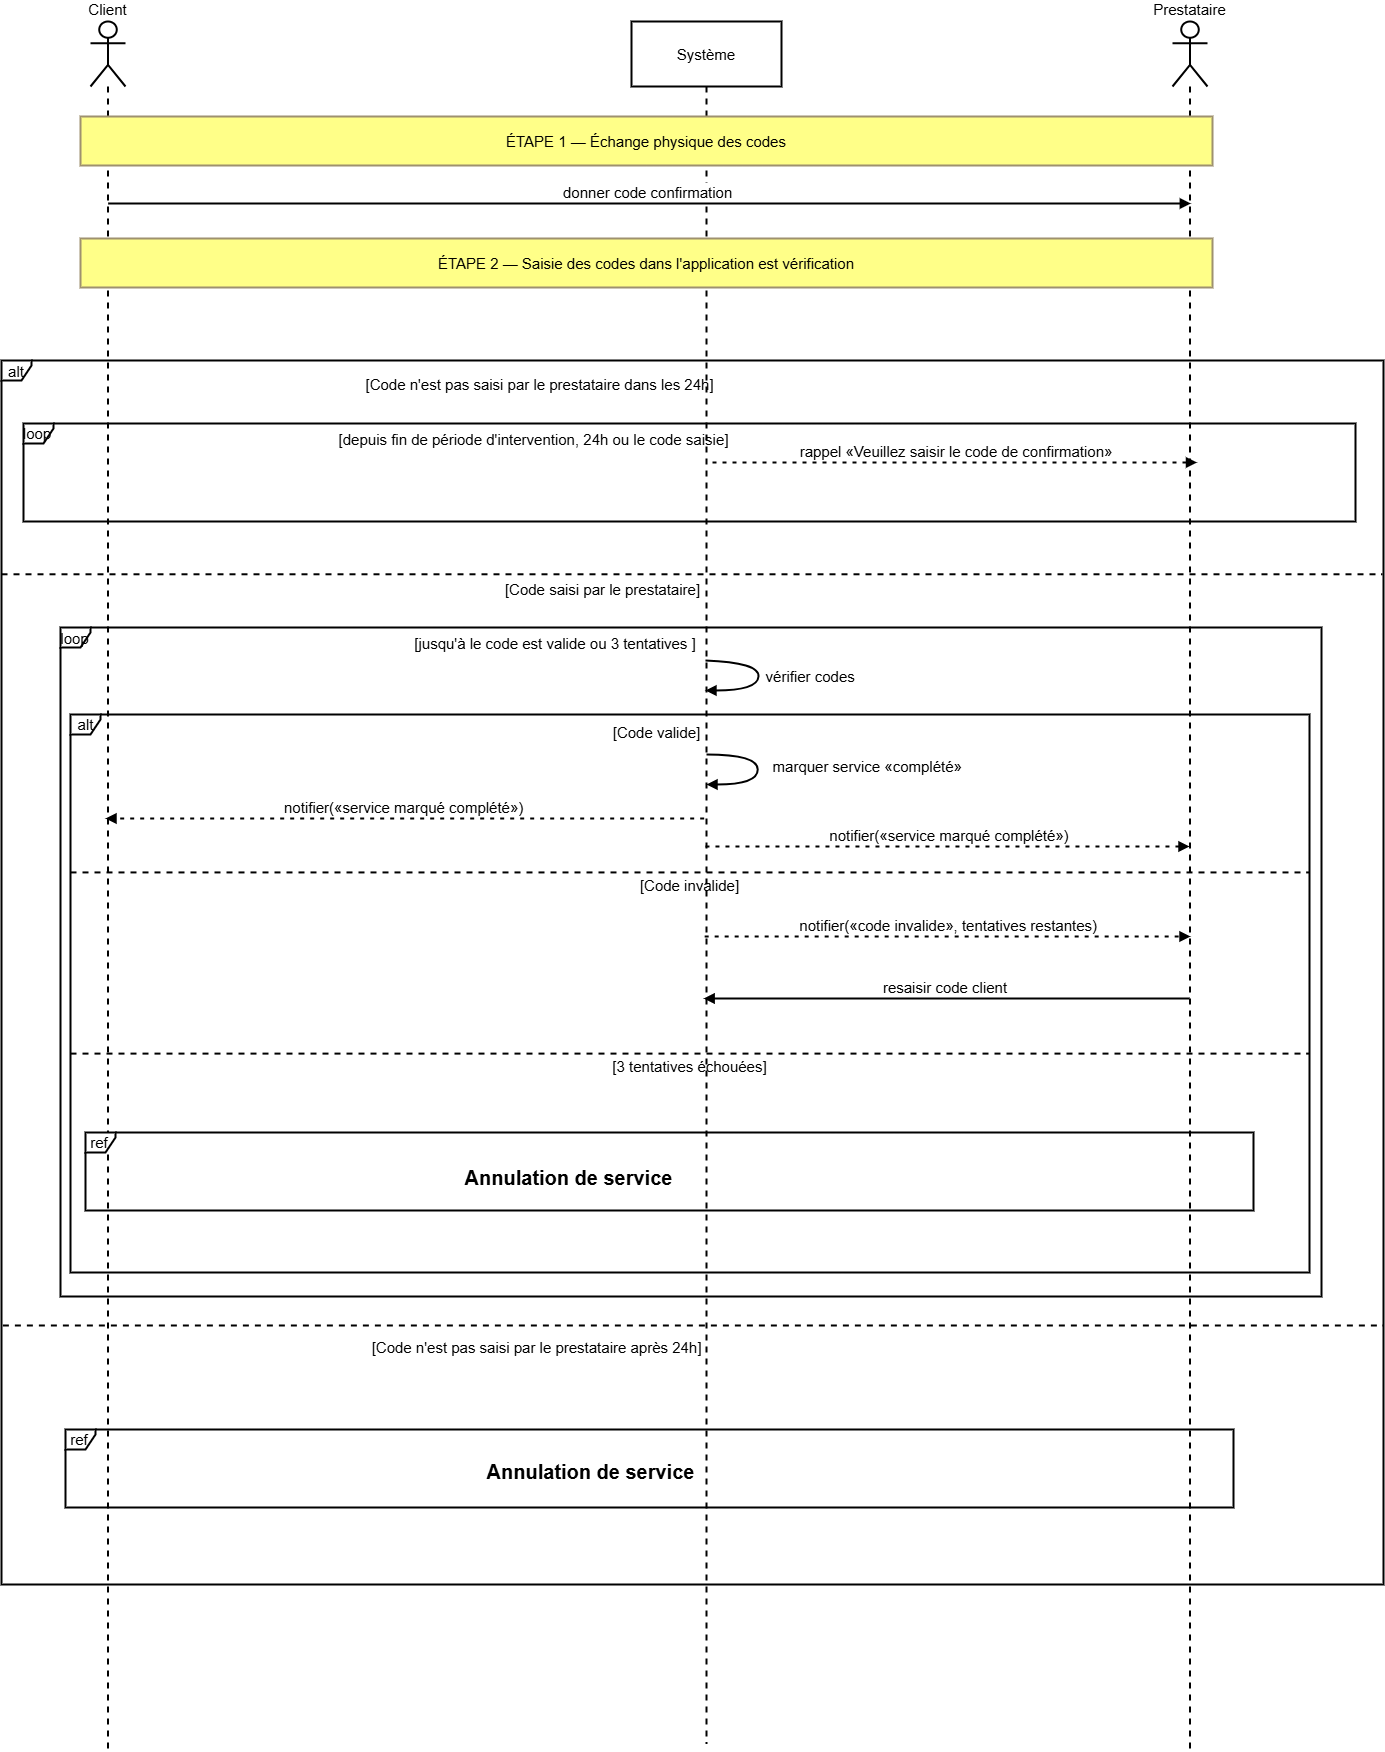

The diagram above was exported from draw.io. Its source (the exported page's mxGraphModel, read from the mxfile embedded in the PNG):
<mxGraphModel dx="4388" dy="2000" grid="0" gridSize="10" guides="1" tooltips="1" connect="1" arrows="1" fold="1" page="0" pageScale="1" pageWidth="827" pageHeight="1169" math="0" shadow="0">
  <root>
    <mxCell id="0" />
    <mxCell id="1" parent="0" />
    <mxCell id="kawnbmSKVngbmFI6UFZz-1" parent="1" style="shape=umlLifeline;perimeter=lifelinePerimeter;whiteSpace=wrap;container=1;dropTarget=0;collapsible=0;recursiveResize=0;outlineConnect=0;portConstraint=eastwest;newEdgeStyle={&quot;edgeStyle&quot;:&quot;elbowEdgeStyle&quot;,&quot;elbow&quot;:&quot;vertical&quot;,&quot;curved&quot;:0,&quot;rounded&quot;:0};participant=umlActor;verticalAlign=bottom;labelPosition=center;verticalLabelPosition=top;align=center;size=65;strokeWidth=2;fontSize=15;" value="Client" vertex="1">
      <mxGeometry height="1729" width="35" x="-8" y="199" as="geometry" />
    </mxCell>
    <mxCell id="kawnbmSKVngbmFI6UFZz-2" parent="1" style="shape=umlLifeline;perimeter=lifelinePerimeter;whiteSpace=wrap;container=1;dropTarget=0;collapsible=0;recursiveResize=0;outlineConnect=0;portConstraint=eastwest;newEdgeStyle={&quot;edgeStyle&quot;:&quot;elbowEdgeStyle&quot;,&quot;elbow&quot;:&quot;vertical&quot;,&quot;curved&quot;:0,&quot;rounded&quot;:0};size=65;strokeWidth=2;fontSize=15;" value="Système" vertex="1">
      <mxGeometry height="1722" width="150" x="533" y="199" as="geometry" />
    </mxCell>
    <mxCell id="kawnbmSKVngbmFI6UFZz-3" parent="1" style="shape=umlLifeline;perimeter=lifelinePerimeter;whiteSpace=wrap;container=1;dropTarget=0;collapsible=0;recursiveResize=0;outlineConnect=0;portConstraint=eastwest;newEdgeStyle={&quot;edgeStyle&quot;:&quot;elbowEdgeStyle&quot;,&quot;elbow&quot;:&quot;vertical&quot;,&quot;curved&quot;:0,&quot;rounded&quot;:0};participant=umlActor;verticalAlign=bottom;labelPosition=center;verticalLabelPosition=top;align=center;size=65;strokeWidth=2;fontSize=15;" value="Prestataire" vertex="1">
      <mxGeometry height="1730" width="35" x="1074" y="199" as="geometry" />
    </mxCell>
    <mxCell id="kawnbmSKVngbmFI6UFZz-8" parent="1" style="shape=umlFrame;dashed=0;pointerEvents=0;dropTarget=0;strokeColor=#000000;height=20;width=30;strokeWidth=2;fontSize=15;" value="loop" vertex="1">
      <mxGeometry height="98" width="1332" x="-75" y="601" as="geometry" />
    </mxCell>
    <mxCell id="kawnbmSKVngbmFI6UFZz-10" parent="1" style="shape=umlFrame;dashed=0;pointerEvents=0;dropTarget=0;strokeColor=#000000;height=20;width=30;strokeWidth=2;fontSize=15;" value="alt" vertex="1">
      <mxGeometry height="1224" width="1382" x="-97" y="538" as="geometry" />
    </mxCell>
    <mxCell id="kawnbmSKVngbmFI6UFZz-14" parent="1" style="shape=umlFrame;dashed=0;pointerEvents=0;dropTarget=0;strokeColor=#000000;height=20;width=30;strokeWidth=2;fontSize=15;" value="alt" vertex="1">
      <mxGeometry height="558" width="1239" x="-28" y="892" as="geometry" />
    </mxCell>
    <mxCell id="kawnbmSKVngbmFI6UFZz-15" parent="kawnbmSKVngbmFI6UFZz-14" style="text;strokeColor=none;fillColor=none;align=center;verticalAlign=middle;whiteSpace=wrap;strokeWidth=2;fontSize=15;" value="[Code valide]" vertex="1">
      <mxGeometry height="20.861690140845074" width="896.9843749999999" x="137.99760416666666" y="7.999780321271894" as="geometry" />
    </mxCell>
    <mxCell id="kawnbmSKVngbmFI6UFZz-16" parent="kawnbmSKVngbmFI6UFZz-14" style="shape=line;dashed=1;whiteSpace=wrap;verticalAlign=top;labelPosition=center;verticalLabelPosition=middle;align=center;strokeColor=#000000;strokeWidth=2;fontSize=15;" value="[Code invalide]" vertex="1">
      <mxGeometry height="4.17196261682243" width="1238.9999999999998" y="155.84406383757027" as="geometry" />
    </mxCell>
    <mxCell id="YyTPY-QHJIWzgpZLdohq-15" parent="kawnbmSKVngbmFI6UFZz-14" style="shape=line;dashed=1;whiteSpace=wrap;verticalAlign=top;labelPosition=center;verticalLabelPosition=middle;align=center;strokeColor=#000000;strokeWidth=2;fontSize=15;" value="[3 tentatives échouées]" vertex="1">
      <mxGeometry height="4.17196261682243" width="1238.9999999999998" y="337.023043429407" as="geometry" />
    </mxCell>
    <mxCell id="kawnbmSKVngbmFI6UFZz-17" parent="1" style="shape=umlFrame;dashed=0;pointerEvents=0;dropTarget=0;strokeColor=#000000;height=20;width=30;strokeWidth=2;fontSize=15;" value="loop" vertex="1">
      <mxGeometry height="669" width="1261" x="-38" y="805" as="geometry" />
    </mxCell>
    <mxCell id="kawnbmSKVngbmFI6UFZz-18" parent="kawnbmSKVngbmFI6UFZz-17" style="text;strokeColor=none;fillColor=none;align=center;verticalAlign=middle;whiteSpace=wrap;strokeWidth=2;fontSize=15;" value="[jusqu'à le code est valide ou 3 tentatives ]" vertex="1">
      <mxGeometry height="19.876850393700785" width="754.2329351535838" x="117.86195500107618" y="5.5783684290868365" as="geometry" />
    </mxCell>
    <mxCell id="kawnbmSKVngbmFI6UFZz-25" edge="1" parent="1" style="verticalAlign=bottom;edgeStyle=elbowEdgeStyle;elbow=vertical;curved=0;rounded=0;endArrow=block;strokeWidth=2;fontSize=15;" value="donner code confirmation">
      <mxGeometry relative="1" as="geometry">
        <Array as="points">
          <mxPoint x="618.33" y="381" />
        </Array>
        <mxPoint x="9.663333333333256" y="381" as="sourcePoint" />
        <mxPoint x="1092.3300000000004" y="381" as="targetPoint" />
      </mxGeometry>
    </mxCell>
    <mxCell id="kawnbmSKVngbmFI6UFZz-27" edge="1" parent="1" style="verticalAlign=bottom;edgeStyle=elbowEdgeStyle;elbow=vertical;curved=0;rounded=0;dashed=1;dashPattern=2 3;endArrow=block;strokeWidth=2;fontSize=15;" value="rappel «Veuillez saisir le code de confirmation»">
      <mxGeometry relative="1" as="geometry">
        <Array as="points">
          <mxPoint x="894.5" y="640" />
        </Array>
        <mxPoint x="614" y="640" as="sourcePoint" />
        <mxPoint x="1098.5" y="640" as="targetPoint" />
      </mxGeometry>
    </mxCell>
    <mxCell id="kawnbmSKVngbmFI6UFZz-33" edge="1" parent="1" style="curved=1;endArrow=block;rounded=0;strokeWidth=2;fontSize=15;" value="vérifier codes">
      <mxGeometry relative="1" x="-0.04" y="52" as="geometry">
        <mxPoint as="offset" />
        <Array as="points">
          <mxPoint x="661" y="840" />
          <mxPoint x="659" y="868" />
        </Array>
        <mxPoint x="606.9615384615386" y="838" as="sourcePoint" />
        <mxPoint x="606.9615384615386" y="868" as="targetPoint" />
      </mxGeometry>
    </mxCell>
    <mxCell id="kawnbmSKVngbmFI6UFZz-34" edge="1" parent="1" style="curved=1;endArrow=block;rounded=0;strokeWidth=2;fontSize=15;" value="marquer service «complété»">
      <mxGeometry relative="1" x="-0.0302" y="110" as="geometry">
        <mxPoint y="-1" as="offset" />
        <Array as="points">
          <mxPoint x="659.24" y="932" />
          <mxPoint x="659.24" y="962" />
        </Array>
        <mxPoint x="607.9992592592594" y="932" as="sourcePoint" />
        <mxPoint x="607.9992592592594" y="962" as="targetPoint" />
      </mxGeometry>
    </mxCell>
    <mxCell id="kawnbmSKVngbmFI6UFZz-35" edge="1" parent="1" style="verticalAlign=bottom;edgeStyle=elbowEdgeStyle;elbow=vertical;curved=0;rounded=0;dashed=1;dashPattern=2 3;endArrow=block;strokeWidth=2;fontSize=15;" value="notifier(«service marqué complété»)">
      <mxGeometry relative="1" as="geometry">
        <Array as="points">
          <mxPoint x="347.18" y="996" />
        </Array>
        <mxPoint x="605.68" y="996" as="sourcePoint" />
        <mxPoint x="7.003529411764646" y="996" as="targetPoint" />
      </mxGeometry>
    </mxCell>
    <mxCell id="kawnbmSKVngbmFI6UFZz-36" edge="1" parent="1" style="verticalAlign=bottom;edgeStyle=elbowEdgeStyle;elbow=vertical;curved=0;rounded=0;dashed=1;dashPattern=2 3;endArrow=block;strokeWidth=2;fontSize=15;" value="notifier(«service marqué complété»)">
      <mxGeometry relative="1" as="geometry">
        <Array as="points">
          <mxPoint x="887" y="1024" />
        </Array>
        <mxPoint x="606.9615384615386" y="1024" as="sourcePoint" />
        <mxPoint x="1091" y="1024" as="targetPoint" />
      </mxGeometry>
    </mxCell>
    <mxCell id="kawnbmSKVngbmFI6UFZz-38" edge="1" parent="1" style="verticalAlign=bottom;edgeStyle=elbowEdgeStyle;elbow=vertical;curved=0;rounded=0;dashed=1;dashPattern=2 3;endArrow=block;strokeWidth=2;fontSize=15;" value="notifier(«code invalide», tentatives restantes)">
      <mxGeometry relative="1" as="geometry">
        <Array as="points">
          <mxPoint x="882" y="1114" />
          <mxPoint x="888" y="1348" />
        </Array>
        <mxPoint x="606.166666666667" y="1114" as="sourcePoint" />
        <mxPoint x="1092" y="1114" as="targetPoint" />
      </mxGeometry>
    </mxCell>
    <mxCell id="kawnbmSKVngbmFI6UFZz-40" edge="1" parent="1" style="verticalAlign=bottom;edgeStyle=elbowEdgeStyle;elbow=vertical;curved=0;rounded=0;endArrow=block;strokeWidth=2;fontSize=15;" value="resaisir code client">
      <mxGeometry relative="1" as="geometry">
        <Array as="points">
          <mxPoint x="816" y="1176" />
          <mxPoint x="890" y="1457" />
        </Array>
        <mxPoint x="1091" y="1176" as="sourcePoint" />
        <mxPoint x="605.166666666667" y="1176" as="targetPoint" />
      </mxGeometry>
    </mxCell>
    <mxCell id="kawnbmSKVngbmFI6UFZz-44" parent="1" style="fillColor=#ffff88;strokeColor=#9E916F;strokeWidth=2;fontSize=15;" value="ÉTAPE 1 — Échange physique des codes" vertex="1">
      <mxGeometry height="49" width="1132" x="-18" y="294" as="geometry" />
    </mxCell>
    <mxCell id="kawnbmSKVngbmFI6UFZz-45" parent="1" style="fillColor=#ffff88;strokeColor=#9E916F;strokeWidth=2;fontSize=15;" value="ÉTAPE 2 — Saisie des codes dans l'application est vérification" vertex="1">
      <mxGeometry height="49" width="1132" x="-18" y="416" as="geometry" />
    </mxCell>
    <mxCell id="YyTPY-QHJIWzgpZLdohq-3" parent="1" style="shape=umlFrame;dashed=0;pointerEvents=0;dropTarget=0;strokeColor=#000000;height=20;width=30;strokeWidth=2;fontSize=15;" value="ref" vertex="1">
      <mxGeometry height="78" width="1168" x="-33" y="1607" as="geometry" />
    </mxCell>
    <mxCell id="YyTPY-QHJIWzgpZLdohq-4" parent="YyTPY-QHJIWzgpZLdohq-3" style="text;strokeColor=none;fillColor=none;align=center;verticalAlign=middle;whiteSpace=wrap;strokeWidth=2;fontSize=20;fontStyle=1" value="Annulation de service" vertex="1">
      <mxGeometry height="19.2" width="267" x="392" y="31.999999999999996" as="geometry" />
    </mxCell>
    <mxCell id="YyTPY-QHJIWzgpZLdohq-8" parent="1" style="shape=umlFrame;dashed=0;pointerEvents=0;dropTarget=0;strokeColor=#000000;height=20;width=30;strokeWidth=2;fontSize=15;" value="ref" vertex="1">
      <mxGeometry height="78" width="1168" x="-13" y="1310" as="geometry" />
    </mxCell>
    <mxCell id="YyTPY-QHJIWzgpZLdohq-9" parent="YyTPY-QHJIWzgpZLdohq-8" style="text;strokeColor=none;fillColor=none;align=center;verticalAlign=middle;whiteSpace=wrap;strokeWidth=2;fontSize=20;fontStyle=1" value="Annulation de service" vertex="1">
      <mxGeometry height="19.2" width="267" x="349.5" y="35" as="geometry" />
    </mxCell>
    <mxCell id="kawnbmSKVngbmFI6UFZz-11" parent="1" style="text;strokeColor=none;fillColor=none;align=center;verticalAlign=middle;whiteSpace=wrap;strokeWidth=2;fontSize=15;" value="[Code n'est pas saisi par le prestataire dans les 24h]" vertex="1">
      <mxGeometry height="37" width="775.19" x="54" y="543" as="geometry" />
    </mxCell>
    <mxCell id="YyTPY-QHJIWzgpZLdohq-20" parent="1" style="text;strokeColor=none;fillColor=none;align=center;verticalAlign=middle;whiteSpace=wrap;strokeWidth=2;fontSize=15;" value="[depuis fin de période d'intervention, 24h ou le code saisie]" vertex="1">
      <mxGeometry height="37" width="775.19" x="48" y="598" as="geometry" />
    </mxCell>
    <mxCell id="YyTPY-QHJIWzgpZLdohq-21" edge="1" parent="1" style="endArrow=none;dashed=1;html=1;rounded=0;exitX=0;exitY=0.148;exitDx=0;exitDy=0;exitPerimeter=0;entryX=0.999;entryY=0.148;entryDx=0;entryDy=0;entryPerimeter=0;strokeWidth=2;fontSize=15;" value="">
      <mxGeometry height="50" relative="1" width="50" as="geometry">
        <mxPoint x="-97" y="751.7760000000001" as="sourcePoint" />
        <mxPoint x="1283.618" y="751.7760000000001" as="targetPoint" />
      </mxGeometry>
    </mxCell>
    <mxCell id="YyTPY-QHJIWzgpZLdohq-22" parent="1" style="text;strokeColor=none;fillColor=none;align=center;verticalAlign=middle;whiteSpace=wrap;strokeWidth=2;fontSize=15;" value="[Code saisi par le prestataire]" vertex="1">
      <mxGeometry height="37" width="775.19" x="117" y="748" as="geometry" />
    </mxCell>
    <mxCell id="YyTPY-QHJIWzgpZLdohq-23" edge="1" parent="1" style="endArrow=none;dashed=1;html=1;rounded=0;exitX=0;exitY=0.148;exitDx=0;exitDy=0;exitPerimeter=0;entryX=0.999;entryY=0.148;entryDx=0;entryDy=0;entryPerimeter=0;strokeWidth=2;fontSize=15;" value="">
      <mxGeometry height="50" relative="1" width="50" as="geometry">
        <mxPoint x="-95.62" y="1502.996" as="sourcePoint" />
        <mxPoint x="1284.998" y="1502.996" as="targetPoint" />
      </mxGeometry>
    </mxCell>
    <mxCell id="YyTPY-QHJIWzgpZLdohq-24" parent="1" style="text;strokeColor=none;fillColor=none;align=center;verticalAlign=middle;whiteSpace=wrap;strokeWidth=2;fontSize=15;" value="[Code n'est pas saisi par le prestataire après 24h]" vertex="1">
      <mxGeometry height="37" width="775.19" x="51" y="1506" as="geometry" />
    </mxCell>
  </root>
</mxGraphModel>